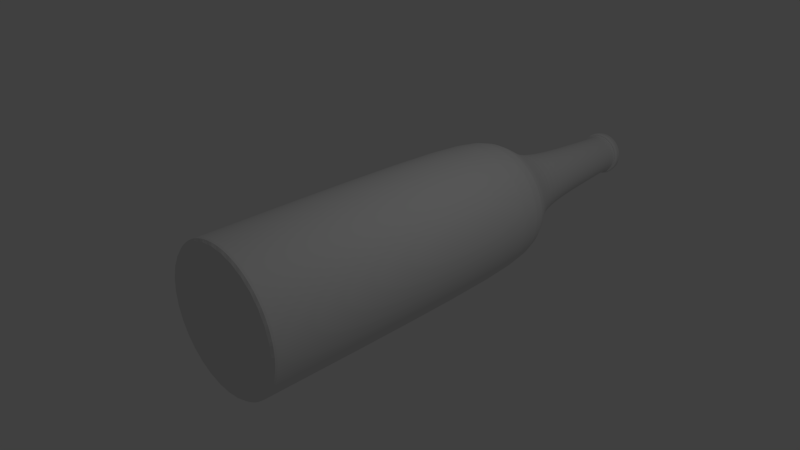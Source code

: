 # Source: bier.blend  (saved by Blender 2.68.0; exported with 4.5.12 LTS)
import bpy
from mathutils import Matrix  # noqa: F401  (used for matrix-valued properties, if any)

bpy.ops.wm.read_factory_settings(use_empty=True)
scene = bpy.context.scene
scene.name = 'Scene'

# ---- collections
col_collection_1 = bpy.data.collections.new('Collection 1'); scene.collection.children.link(col_collection_1)

# ---- world
world_world = bpy.data.worlds.new('World'); scene.world = world_world
world_world.color = (0.05088, 0.05088, 0.05088)
world_world.use_sun_shadow = False
world_world.sun_shadow_jitter_overblur = 0.0
world_world.cycles.sampling_method = 'MANUAL'
world_world.cycles.sample_map_resolution = 256

# ---- cameras
cam_camera = bpy.data.cameras.new('Camera')
cam_camera.clip_end = 100.0
cam_camera.lens = 35.0
cam_camera.sensor_width = 32.0
cam_camera.sensor_height = 18.0
cam_camera.ortho_scale = 7.314
cam_camera.dof.focus_distance = 0.0
cam_camera.dof.aperture_fstop = 128.0

# ---- lights
light_lamp = bpy.data.lights.new('Lamp', 'POINT')
light_lamp.transmission_factor = 0.0
light_lamp.cutoff_distance = 30.0
light_lamp.energy = 100.0
light_lamp.shadow_buffer_clip_start = 1.001
light_lamp.shadow_soft_size = 0.1
light_lamp.shadow_maximum_resolution = 0.006
light_lamp.use_absolute_resolution = True
light_lamp.cycles.use_multiple_importance_sampling = False

# ---- meshes
me_cylinder = bpy.data.meshes.new('Cylinder')
me_cylinder.from_pydata([(0.0, 1.0, -0.467), (6.234e-08, 0.3172, 0.9904), (0.1951, 0.9808, -0.467), (0.06188, 0.3111, 0.9904), (0.3827, 0.9239, -0.467), (0.1214, 0.293, 0.9904), (0.5556, 0.8315, -0.467), (0.1762, 0.2637, 0.9904), (0.7071, 0.7071, -0.467), (0.2243, 0.2243, 0.9904), (0.8315, 0.5556, -0.467), (0.2637, 0.1762, 0.9904), (0.9239, 0.3827, -0.467), (0.293, 0.1214, 0.9904), (0.9808, 0.1951, -0.467), (0.3111, 0.06188, 0.9904), (1.0, 7.55e-08, -0.467), (0.3172, 2.722e-07, 0.9904), (0.9808, -0.1951, -0.467), (0.3111, -0.06188, 0.9904), (0.9239, -0.3827, -0.467), (0.293, -0.1214, 0.9904), (0.8315, -0.5556, -0.467), (0.2637, -0.1762, 0.9904), (0.7071, -0.7071, -0.467), (0.2243, -0.2243, 0.9904), (0.5556, -0.8315, -0.467), (0.1762, -0.2637, 0.9904), (0.3827, -0.9239, -0.467), (0.1214, -0.293, 0.9904), (0.1951, -0.9808, -0.467), (0.06188, -0.3111, 0.9904), (-3.258e-07, -1.0, -0.467), (-4.101e-08, -0.3172, 0.9904), (-0.1951, -0.9808, -0.467), (-0.06188, -0.3111, 0.9904), (-0.3827, -0.9239, -0.467), (-0.1214, -0.293, 0.9904), (-0.5556, -0.8315, -0.467), (-0.1762, -0.2637, 0.9904), (-0.7071, -0.7071, -0.467), (-0.2243, -0.2243, 0.9904), (-0.8315, -0.5556, -0.467), (-0.2637, -0.1762, 0.9904), (-0.9239, -0.3827, -0.467), (-0.293, -0.1214, 0.9904), (-0.9808, -0.1951, -0.467), (-0.3111, -0.06188, 0.9904), (-1.0, 9.656e-07, -0.467), (-0.3172, 5.545e-07, 0.9904), (-0.9808, 0.1951, -0.467), (-0.3111, 0.06188, 0.9904), (-0.9239, 0.3827, -0.467), (-0.293, 0.1214, 0.9904), (-0.8315, 0.5556, -0.467), (-0.2637, 0.1762, 0.9904), (-0.7071, 0.7071, -0.467), (-0.2243, 0.2243, 0.9904), (-0.5556, 0.8315, -0.467), (-0.1762, 0.2637, 0.9904), (-0.3827, 0.9239, -0.467), (-0.1214, 0.293, 0.9904), (-0.1951, 0.9808, -0.467), (-0.06188, 0.3111, 0.9904), (5.369e-08, 0.4719, 0.5767), (0.09207, 0.4628, 0.5767), (0.1806, 0.436, 0.5767), (0.2622, 0.3924, 0.5767), (0.3337, 0.3337, 0.5767), (0.3924, 0.2622, 0.5767), (0.436, 0.1806, 0.5767), (0.4628, 0.09207, 0.5767), (0.4719, 2.114e-07, 0.5767), (0.4628, -0.09207, 0.5767), (0.436, -0.1806, 0.5767), (0.3924, -0.2622, 0.5767), (0.3337, -0.3337, 0.5767), (0.2622, -0.3924, 0.5767), (0.1806, -0.436, 0.5767), (0.09207, -0.4628, 0.5767), (-1.001e-07, -0.4719, 0.5767), (-0.09207, -0.4628, 0.5767), (-0.1806, -0.436, 0.5767), (-0.2622, -0.3924, 0.5767), (-0.3337, -0.3337, 0.5767), (-0.3924, -0.2622, 0.5767), (-0.436, -0.1806, 0.5767), (-0.4628, -0.09206, 0.5767), (-0.4719, 6.314e-07, 0.5767), (-0.4628, 0.09207, 0.5767), (-0.436, 0.1806, 0.5767), (-0.3924, 0.2622, 0.5767), (-0.3337, 0.3337, 0.5767), (-0.2622, 0.3924, 0.5767), (-0.1806, 0.436, 0.5767), (-0.09206, 0.4628, 0.5767), (5.795e-08, 0.3258, 0.8358), (0.06356, 0.3195, 0.8358), (0.1247, 0.301, 0.8358), (0.181, 0.2709, 0.8358), (0.2304, 0.2304, 0.8358), (0.2709, 0.181, 0.8358), (0.301, 0.1247, 0.8358), (0.3195, 0.06356, 0.8358), (0.3258, 2.607e-07, 0.8358), (0.3195, -0.06356, 0.8358), (0.301, -0.1247, 0.8358), (0.2709, -0.181, 0.8358), (0.2304, -0.2304, 0.8358), (0.181, -0.2709, 0.8358), (0.1247, -0.301, 0.8358), (0.06356, -0.3195, 0.8358), (-4.821e-08, -0.3258, 0.8358), (-0.06356, -0.3195, 0.8358), (-0.1247, -0.301, 0.8358), (-0.181, -0.2709, 0.8358), (-0.2304, -0.2304, 0.8358), (-0.2709, -0.181, 0.8358), (-0.301, -0.1247, 0.8358), (-0.3195, -0.06356, 0.8358), (-0.3258, 5.507e-07, 0.8358), (-0.3195, 0.06356, 0.8358), (-0.301, 0.1247, 0.8358), (-0.2709, 0.181, 0.8358), (-0.2304, 0.2304, 0.8358), (-0.181, 0.2709, 0.8358), (-0.1247, 0.301, 0.8358), (-0.06356, 0.3195, 0.8358), (5.875e-08, 0.3649, 0.7218), (0.0712, 0.3579, 0.7218), (0.1397, 0.3372, 0.7218), (0.2027, 0.3034, 0.7218), (0.258, 0.258, 0.7218), (0.3034, 0.2027, 0.7218), (0.3372, 0.1397, 0.7218), (0.3579, 0.0712, 0.7218), (0.3649, 2.4e-07, 0.7218), (0.3579, -0.07119, 0.7218), (0.3372, -0.1397, 0.7218), (0.3034, -0.2027, 0.7218), (0.258, -0.258, 0.7218), (0.2027, -0.3034, 0.7218), (0.1397, -0.3372, 0.7218), (0.07119, -0.3579, 0.7218), (-6.016e-08, -0.3649, 0.7218), (-0.0712, -0.3579, 0.7218), (-0.1397, -0.3372, 0.7218), (-0.2027, -0.3034, 0.7218), (-0.258, -0.258, 0.7218), (-0.3034, -0.2027, 0.7218), (-0.3372, -0.1397, 0.7218), (-0.3579, -0.07119, 0.7218), (-0.3649, 5.649e-07, 0.7218), (-0.3579, 0.0712, 0.7218), (-0.3372, 0.1397, 0.7218), (-0.3034, 0.2027, 0.7218), (-0.258, 0.258, 0.7218), (-0.2027, 0.3034, 0.7218), (-0.1397, 0.3372, 0.7218), (-0.07119, 0.3579, 0.7218), (6.079e-08, 0.3425, 0.9666), (0.06681, 0.3359, 0.9666), (0.1311, 0.3164, 0.9666), (0.1903, 0.2847, 0.9666), (0.2421, 0.2421, 0.9666), (0.2847, 0.1903, 0.9666), (0.3164, 0.1311, 0.9666), (0.3359, 0.06681, 0.9666), (0.3425, 2.646e-07, 0.9666), (0.3359, -0.06681, 0.9666), (0.3164, -0.131, 0.9666), (0.2847, -0.1903, 0.9666), (0.2421, -0.2421, 0.9666), (0.1903, -0.2847, 0.9666), (0.1311, -0.3164, 0.9666), (0.06681, -0.3359, 0.9666), (-5.079e-08, -0.3425, 0.9666), (-0.06681, -0.3359, 0.9666), (-0.1311, -0.3164, 0.9666), (-0.1903, -0.2847, 0.9666), (-0.2421, -0.2421, 0.9666), (-0.2847, -0.1903, 0.9666), (-0.3164, -0.131, 0.9666), (-0.3359, -0.06681, 0.9666), (-0.3425, 5.694e-07, 0.9666), (-0.3359, 0.06681, 0.9666), (-0.3164, 0.1311, 0.9666), (-0.2847, 0.1903, 0.9666), (-0.2421, 0.2421, 0.9666), (-0.1903, 0.2847, 0.9666), (-0.131, 0.3164, 0.9666), (-0.06681, 0.3359, 0.9666), (0.1948, 0.9792, 0.41), (0.3821, 0.9224, 0.41), (0.5547, 0.8301, 0.41), (0.706, 0.706, 0.41), (0.8301, 0.5547, 0.41), (0.9224, 0.3821, 0.41), (0.9792, 0.1948, 0.41), (0.9984, 7.596e-08, 0.41), (0.9792, -0.1948, 0.41), (0.9224, -0.3821, 0.41), (0.8301, -0.5547, 0.41), (0.706, -0.706, 0.41), (0.5547, -0.8301, 0.41), (0.3821, -0.9224, 0.41), (0.1948, -0.9792, 0.41), (-3.252e-07, -0.9984, 0.41), (-0.1948, -0.9792, 0.41), (-0.3821, -0.9224, 0.41), (-0.5547, -0.8301, 0.41), (-0.706, -0.706, 0.41), (-0.8301, -0.5547, 0.41), (-0.9224, -0.3821, 0.41), (-0.9792, -0.1948, 0.41), (-0.9984, 9.646e-07, 0.41), (-0.9792, 0.1948, 0.41), (-0.9224, 0.3821, 0.41), (-0.8301, 0.5547, 0.41), (-0.706, 0.706, 0.41), (-0.5547, 0.8301, 0.41), (-0.3821, 0.9224, 0.41), (-0.1948, 0.9792, 0.41), (1.458e-10, 0.9984, 0.41), (6.452e-08, 0.2779, 0.9689), (0.05422, 0.2726, 0.9689), (0.1064, 0.2568, 0.9689), (0.1544, 0.2311, 0.9689), (0.1965, 0.1965, 0.9689), (0.2311, 0.1544, 0.9689), (0.2568, 0.1064, 0.9689), (0.2726, 0.05422, 0.9689), (0.2779, 2.8e-07, 0.9689), (0.2726, -0.05422, 0.9689), (0.2568, -0.1064, 0.9689), (0.2311, -0.1544, 0.9689), (0.1965, -0.1965, 0.9689), (0.1544, -0.2311, 0.9689), (0.1064, -0.2568, 0.9689), (0.05422, -0.2726, 0.9689), (-2.604e-08, -0.2779, 0.9689), (-0.05422, -0.2726, 0.9689), (-0.1064, -0.2568, 0.9689), (-0.1544, -0.2311, 0.9689), (-0.1965, -0.1965, 0.9689), (-0.2311, -0.1544, 0.9689), (-0.2568, -0.1064, 0.9689), (-0.2726, -0.05422, 0.9689), (-0.2779, 5.274e-07, 0.9689), (-0.2726, 0.05422, 0.9689), (-0.2568, 0.1064, 0.9689), (-0.2311, 0.1544, 0.9689), (-0.1965, 0.1965, 0.9689), (-0.1544, 0.2311, 0.9689), (-0.1064, 0.2568, 0.9689), (-0.05422, 0.2726, 0.9689), (0.1567, 0.7877, 0.49), (0.3073, 0.742, 0.49), (0.4462, 0.6678, 0.49), (0.5679, 0.5679, 0.49), (0.6678, 0.4462, 0.49), (0.742, 0.3073, 0.49), (0.7877, 0.1567, 0.49), (0.8031, 1.254e-07, 0.49), (0.7877, -0.1567, 0.49), (0.742, -0.3073, 0.49), (0.6678, -0.4462, 0.49), (0.5679, -0.5679, 0.49), (0.4462, -0.6678, 0.49), (0.3073, -0.742, 0.49), (0.1567, -0.7877, 0.49), (-2.381e-07, -0.8031, 0.49), (-0.1567, -0.7877, 0.49), (-0.3073, -0.742, 0.49), (-0.4462, -0.6678, 0.49), (-0.5679, -0.5679, 0.49), (-0.6678, -0.4462, 0.49), (-0.742, -0.3073, 0.49), (-0.7877, -0.1567, 0.49), (-0.8031, 8.403e-07, 0.49), (-0.7877, 0.1567, 0.49), (-0.742, 0.3073, 0.49), (-0.6678, 0.4462, 0.49), (-0.5679, 0.5679, 0.49), (-0.4462, 0.6678, 0.49), (-0.3073, 0.742, 0.49), (-0.1567, 0.7877, 0.49), (2.357e-08, 0.8031, 0.49), (0.1951, 0.9807, -0.4409), (0.3827, 0.9238, -0.4409), (0.5555, 0.8314, -0.4409), (0.7071, 0.7071, -0.4409), (0.8314, 0.5555, -0.4409), (0.9238, 0.3827, -0.4409), (0.9807, 0.1951, -0.4409), (1.0, 7.551e-08, -0.4409), (0.9807, -0.1951, -0.4409), (0.9238, -0.3827, -0.4409), (0.8314, -0.5555, -0.4409), (0.7071, -0.7071, -0.4409), (0.5555, -0.8314, -0.4409), (0.3827, -0.9238, -0.4409), (0.1951, -0.9807, -0.4409), (-3.258e-07, -1.0, -0.4409), (-0.1951, -0.9807, -0.4409), (-0.3827, -0.9238, -0.4409), (-0.5555, -0.8314, -0.4409), (-0.7071, -0.7071, -0.4409), (-0.8314, -0.5555, -0.4409), (-0.9238, -0.3827, -0.4409), (-0.9807, -0.1951, -0.4409), (-1.0, 9.656e-07, -0.4409), (-0.9807, 0.1951, -0.4409), (-0.9238, 0.3827, -0.4409), (-0.8314, 0.5555, -0.4409), (-0.7071, 0.7071, -0.4409), (-0.5555, 0.8314, -0.4409), (-0.3827, 0.9238, -0.4409), (-0.1951, 0.9807, -0.4409), (4.341e-12, 1.0, -0.4409), (6.241e-08, 0.3159, 0.9861), (0.06163, 0.3098, 0.9861), (0.1209, 0.2919, 0.9861), (0.1755, 0.2627, 0.9861), (0.2234, 0.2234, 0.9861), (0.2627, 0.1755, 0.9861), (0.2919, 0.1209, 0.9861), (0.3098, 0.06163, 0.9861), (0.3159, 2.724e-07, 0.9861), (0.3098, -0.06163, 0.9861), (0.2919, -0.1209, 0.9861), (0.2627, -0.1755, 0.9861), (0.2234, -0.2234, 0.9861), (0.1755, -0.2627, 0.9861), (0.1209, -0.2919, 0.9861), (0.06163, -0.3098, 0.9861), (-4.053e-08, -0.3159, 0.9861), (-0.06163, -0.3098, 0.9861), (-0.1209, -0.2919, 0.9861), (-0.1755, -0.2627, 0.9861), (-0.2234, -0.2234, 0.9861), (-0.2627, -0.1755, 0.9861), (-0.2919, -0.1209, 0.9861), (-0.3098, -0.06163, 0.9861), (-0.3159, 5.536e-07, 0.9861), (-0.3098, 0.06163, 0.9861), (-0.2919, 0.1209, 0.9861), (-0.2627, 0.1755, 0.9861), (-0.2234, 0.2234, 0.9861), (-0.1755, 0.2627, 0.9861), (-0.1209, 0.2919, 0.9861), (-0.06163, 0.3098, 0.9861), (6.306e-08, 0.3034, 0.9625), (0.05918, 0.2975, 0.9625), (0.1161, 0.2803, 0.9625), (0.1685, 0.2522, 0.9625), (0.2145, 0.2145, 0.9625), (0.2522, 0.1685, 0.9625), (0.2803, 0.1161, 0.9625), (0.2975, 0.05918, 0.9625), (0.3034, 2.742e-07, 0.9625), (0.2975, -0.05918, 0.9625), (0.2803, -0.1161, 0.9625), (0.2522, -0.1685, 0.9625), (0.2145, -0.2145, 0.9625), (0.1685, -0.2522, 0.9625), (0.1161, -0.2803, 0.9625), (0.05918, -0.2975, 0.9625), (-3.579e-08, -0.3034, 0.9625), (-0.05918, -0.2975, 0.9625), (-0.1161, -0.2803, 0.9625), (-0.1685, -0.2522, 0.9625), (-0.2145, -0.2145, 0.9625), (-0.2522, -0.1685, 0.9625), (-0.2803, -0.1161, 0.9625), (-0.2975, -0.05918, 0.9625), (-0.3034, 5.442e-07, 0.9625), (-0.2975, 0.05918, 0.9625), (-0.2803, 0.1161, 0.9625), (-0.2522, 0.1685, 0.9625), (-0.2145, 0.2145, 0.9625), (-0.1685, 0.2522, 0.9625), (-0.1161, 0.2803, 0.9625), (-0.05918, 0.2975, 0.9625), (0.1951, 0.9807, -0.4185), (0.3826, 0.9238, -0.4185), (0.5555, 0.8314, -0.4185), (0.707, 0.707, -0.4185), (0.8314, 0.5555, -0.4185), (0.9238, 0.3826, -0.4185), (0.9807, 0.1951, -0.4185), (0.9999, 7.552e-08, -0.4185), (0.9807, -0.1951, -0.4185), (0.9238, -0.3826, -0.4185), (0.8314, -0.5555, -0.4185), (0.707, -0.707, -0.4185), (0.5555, -0.8314, -0.4185), (0.3826, -0.9238, -0.4185), (0.1951, -0.9807, -0.4185), (-3.258e-07, -0.9999, -0.4185), (-0.1951, -0.9807, -0.4185), (-0.3826, -0.9238, -0.4185), (-0.5555, -0.8314, -0.4185), (-0.707, -0.707, -0.4185), (-0.8314, -0.5555, -0.4185), (-0.9238, -0.3826, -0.4185), (-0.9807, -0.1951, -0.4185), (-0.9999, 9.655e-07, -0.4185), (-0.9807, 0.1951, -0.4185), (-0.9238, 0.3827, -0.4185), (-0.8314, 0.5555, -0.4185), (-0.707, 0.707, -0.4185), (-0.5555, 0.8314, -0.4185), (-0.3826, 0.9238, -0.4185), (-0.1951, 0.9807, -0.4185), (8.066e-12, 0.9999, -0.4185)], [], [(320, 1, 3, 321), (321, 3, 5, 322), (322, 5, 7, 323), (323, 7, 9, 324), (324, 9, 11, 325), (325, 11, 13, 326), (326, 13, 15, 327), (327, 15, 17, 328), (328, 17, 19, 329), (329, 19, 21, 330), (330, 21, 23, 331), (331, 23, 25, 332), (332, 25, 27, 333), (333, 27, 29, 334), (334, 29, 31, 335), (335, 31, 33, 336), (336, 33, 35, 337), (337, 35, 37, 338), (338, 37, 39, 339), (339, 39, 41, 340), (340, 41, 43, 341), (341, 43, 45, 342), (342, 45, 47, 343), (343, 47, 49, 344), (344, 49, 51, 345), (345, 51, 53, 346), (346, 53, 55, 347), (347, 55, 57, 348), (348, 57, 59, 349), (349, 59, 61, 350), (3, 1, 63, 61, 59, 57, 55, 53, 51, 49, 47, 45, 43, 41, 39, 37, 35, 33, 31, 29, 27, 25, 23, 21, 19, 17, 15, 13, 11, 9, 7, 5), (351, 63, 1, 320), (350, 61, 63, 351), (0, 2, 4, 6, 8, 10, 12, 14, 16, 18, 20, 22, 24, 26, 28, 30, 32, 34, 36, 38, 40, 42, 44, 46, 48, 50, 52, 54, 56, 58, 60, 62), (287, 64, 65, 256), (256, 65, 66, 257), (257, 66, 67, 258), (258, 67, 68, 259), (259, 68, 69, 260), (260, 69, 70, 261), (261, 70, 71, 262), (262, 71, 72, 263), (263, 72, 73, 264), (264, 73, 74, 265), (265, 74, 75, 266), (266, 75, 76, 267), (267, 76, 77, 268), (268, 77, 78, 269), (269, 78, 79, 270), (270, 79, 80, 271), (271, 80, 81, 272), (272, 81, 82, 273), (273, 82, 83, 274), (274, 83, 84, 275), (275, 84, 85, 276), (276, 85, 86, 277), (277, 86, 87, 278), (278, 87, 88, 279), (279, 88, 89, 280), (280, 89, 90, 281), (281, 90, 91, 282), (282, 91, 92, 283), (283, 92, 93, 284), (284, 93, 94, 285), (286, 95, 64, 287), (285, 94, 95, 286), (128, 96, 97, 129), (129, 97, 98, 130), (130, 98, 99, 131), (131, 99, 100, 132), (132, 100, 101, 133), (133, 101, 102, 134), (134, 102, 103, 135), (135, 103, 104, 136), (136, 104, 105, 137), (137, 105, 106, 138), (138, 106, 107, 139), (139, 107, 108, 140), (140, 108, 109, 141), (141, 109, 110, 142), (142, 110, 111, 143), (143, 111, 112, 144), (144, 112, 113, 145), (145, 113, 114, 146), (146, 114, 115, 147), (147, 115, 116, 148), (148, 116, 117, 149), (149, 117, 118, 150), (150, 118, 119, 151), (151, 119, 120, 152), (152, 120, 121, 153), (153, 121, 122, 154), (154, 122, 123, 155), (155, 123, 124, 156), (156, 124, 125, 157), (157, 125, 126, 158), (159, 127, 96, 128), (158, 126, 127, 159), (64, 128, 129, 65), (65, 129, 130, 66), (66, 130, 131, 67), (67, 131, 132, 68), (68, 132, 133, 69), (69, 133, 134, 70), (70, 134, 135, 71), (71, 135, 136, 72), (72, 136, 137, 73), (73, 137, 138, 74), (74, 138, 139, 75), (75, 139, 140, 76), (76, 140, 141, 77), (77, 141, 142, 78), (78, 142, 143, 79), (79, 143, 144, 80), (80, 144, 145, 81), (81, 145, 146, 82), (82, 146, 147, 83), (83, 147, 148, 84), (84, 148, 149, 85), (85, 149, 150, 86), (86, 150, 151, 87), (87, 151, 152, 88), (88, 152, 153, 89), (89, 153, 154, 90), (90, 154, 155, 91), (91, 155, 156, 92), (92, 156, 157, 93), (93, 157, 158, 94), (95, 159, 128, 64), (94, 158, 159, 95), (352, 160, 161, 353), (353, 161, 162, 354), (354, 162, 163, 355), (355, 163, 164, 356), (356, 164, 165, 357), (357, 165, 166, 358), (358, 166, 167, 359), (359, 167, 168, 360), (360, 168, 169, 361), (361, 169, 170, 362), (362, 170, 171, 363), (363, 171, 172, 364), (364, 172, 173, 365), (365, 173, 174, 366), (366, 174, 175, 367), (367, 175, 176, 368), (368, 176, 177, 369), (369, 177, 178, 370), (370, 178, 179, 371), (371, 179, 180, 372), (372, 180, 181, 373), (373, 181, 182, 374), (374, 182, 183, 375), (375, 183, 184, 376), (376, 184, 185, 377), (377, 185, 186, 378), (378, 186, 187, 379), (379, 187, 188, 380), (380, 188, 189, 381), (381, 189, 190, 382), (383, 191, 160, 352), (382, 190, 191, 383), (415, 223, 192, 384), (384, 192, 193, 385), (385, 193, 194, 386), (386, 194, 195, 387), (387, 195, 196, 388), (388, 196, 197, 389), (389, 197, 198, 390), (390, 198, 199, 391), (391, 199, 200, 392), (392, 200, 201, 393), (393, 201, 202, 394), (394, 202, 203, 395), (395, 203, 204, 396), (396, 204, 205, 397), (397, 205, 206, 398), (398, 206, 207, 399), (399, 207, 208, 400), (400, 208, 209, 401), (401, 209, 210, 402), (402, 210, 211, 403), (403, 211, 212, 404), (404, 212, 213, 405), (405, 213, 214, 406), (406, 214, 215, 407), (407, 215, 216, 408), (408, 216, 217, 409), (409, 217, 218, 410), (410, 218, 219, 411), (411, 219, 220, 412), (412, 220, 221, 413), (414, 222, 223, 415), (413, 221, 222, 414), (96, 224, 225, 97), (97, 225, 226, 98), (98, 226, 227, 99), (99, 227, 228, 100), (100, 228, 229, 101), (101, 229, 230, 102), (102, 230, 231, 103), (103, 231, 232, 104), (104, 232, 233, 105), (105, 233, 234, 106), (106, 234, 235, 107), (107, 235, 236, 108), (108, 236, 237, 109), (109, 237, 238, 110), (110, 238, 239, 111), (111, 239, 240, 112), (112, 240, 241, 113), (113, 241, 242, 114), (114, 242, 243, 115), (115, 243, 244, 116), (116, 244, 245, 117), (117, 245, 246, 118), (118, 246, 247, 119), (119, 247, 248, 120), (120, 248, 249, 121), (121, 249, 250, 122), (122, 250, 251, 123), (123, 251, 252, 124), (124, 252, 253, 125), (125, 253, 254, 126), (127, 255, 224, 96), (126, 254, 255, 127), (223, 287, 256, 192), (192, 256, 257, 193), (193, 257, 258, 194), (194, 258, 259, 195), (195, 259, 260, 196), (196, 260, 261, 197), (197, 261, 262, 198), (198, 262, 263, 199), (199, 263, 264, 200), (200, 264, 265, 201), (201, 265, 266, 202), (202, 266, 267, 203), (203, 267, 268, 204), (204, 268, 269, 205), (205, 269, 270, 206), (206, 270, 271, 207), (207, 271, 272, 208), (208, 272, 273, 209), (209, 273, 274, 210), (210, 274, 275, 211), (211, 275, 276, 212), (212, 276, 277, 213), (213, 277, 278, 214), (214, 278, 279, 215), (215, 279, 280, 216), (216, 280, 281, 217), (217, 281, 282, 218), (218, 282, 283, 219), (219, 283, 284, 220), (220, 284, 285, 221), (222, 286, 287, 223), (221, 285, 286, 222), (0, 319, 288, 2), (2, 288, 289, 4), (4, 289, 290, 6), (6, 290, 291, 8), (8, 291, 292, 10), (10, 292, 293, 12), (12, 293, 294, 14), (14, 294, 295, 16), (16, 295, 296, 18), (18, 296, 297, 20), (20, 297, 298, 22), (22, 298, 299, 24), (24, 299, 300, 26), (26, 300, 301, 28), (28, 301, 302, 30), (30, 302, 303, 32), (32, 303, 304, 34), (34, 304, 305, 36), (36, 305, 306, 38), (38, 306, 307, 40), (40, 307, 308, 42), (42, 308, 309, 44), (44, 309, 310, 46), (46, 310, 311, 48), (48, 311, 312, 50), (50, 312, 313, 52), (52, 313, 314, 54), (54, 314, 315, 56), (56, 315, 316, 58), (58, 316, 317, 60), (62, 318, 319, 0), (60, 317, 318, 62), (160, 320, 321, 161), (161, 321, 322, 162), (162, 322, 323, 163), (163, 323, 324, 164), (164, 324, 325, 165), (165, 325, 326, 166), (166, 326, 327, 167), (167, 327, 328, 168), (168, 328, 329, 169), (169, 329, 330, 170), (170, 330, 331, 171), (171, 331, 332, 172), (172, 332, 333, 173), (173, 333, 334, 174), (174, 334, 335, 175), (175, 335, 336, 176), (176, 336, 337, 177), (177, 337, 338, 178), (178, 338, 339, 179), (179, 339, 340, 180), (180, 340, 341, 181), (181, 341, 342, 182), (182, 342, 343, 183), (183, 343, 344, 184), (184, 344, 345, 185), (185, 345, 346, 186), (186, 346, 347, 187), (187, 347, 348, 188), (188, 348, 349, 189), (189, 349, 350, 190), (191, 351, 320, 160), (190, 350, 351, 191), (224, 352, 353, 225), (225, 353, 354, 226), (226, 354, 355, 227), (227, 355, 356, 228), (228, 356, 357, 229), (229, 357, 358, 230), (230, 358, 359, 231), (231, 359, 360, 232), (232, 360, 361, 233), (233, 361, 362, 234), (234, 362, 363, 235), (235, 363, 364, 236), (236, 364, 365, 237), (237, 365, 366, 238), (238, 366, 367, 239), (239, 367, 368, 240), (240, 368, 369, 241), (241, 369, 370, 242), (242, 370, 371, 243), (243, 371, 372, 244), (244, 372, 373, 245), (245, 373, 374, 246), (246, 374, 375, 247), (247, 375, 376, 248), (248, 376, 377, 249), (249, 377, 378, 250), (250, 378, 379, 251), (251, 379, 380, 252), (252, 380, 381, 253), (253, 381, 382, 254), (255, 383, 352, 224), (254, 382, 383, 255), (319, 415, 384, 288), (288, 384, 385, 289), (289, 385, 386, 290), (290, 386, 387, 291), (291, 387, 388, 292), (292, 388, 389, 293), (293, 389, 390, 294), (294, 390, 391, 295), (295, 391, 392, 296), (296, 392, 393, 297), (297, 393, 394, 298), (298, 394, 395, 299), (299, 395, 396, 300), (300, 396, 397, 301), (301, 397, 398, 302), (302, 398, 399, 303), (303, 399, 400, 304), (304, 400, 401, 305), (305, 401, 402, 306), (306, 402, 403, 307), (307, 403, 404, 308), (308, 404, 405, 309), (309, 405, 406, 310), (310, 406, 407, 311), (311, 407, 408, 312), (312, 408, 409, 313), (313, 409, 410, 314), (314, 410, 411, 315), (315, 411, 412, 316), (316, 412, 413, 317), (318, 414, 415, 319), (317, 413, 414, 318)])
me_cylinder.use_remesh_preserve_volume = False
me_cylinder.use_remesh_preserve_attributes = False
me_cylinder.use_mirror_vertex_groups = False
me_cylinder.update()

# ---- objects
ob_cylinder = bpy.data.objects.new('Cylinder', me_cylinder)
ob_lamp = bpy.data.objects.new('Lamp', light_lamp)
ob_camera = bpy.data.objects.new('Camera', cam_camera)

# ---- transforms, parenting, visibility, modifiers, constraints
ob_cylinder.location = (0.0, 0.0, 0.0)
ob_cylinder.rotation_euler = (-1.571, 0.0, 0.0)
ob_cylinder.scale = (1.0, 1.0, 5.097)
ob_cylinder.lineart.crease_threshold = 0.0
_m = ob_cylinder.modifiers.new('Subsurf', 'SUBSURF')
_m.uv_smooth = 'PRESERVE_CORNERS'
_m.quality = 2
_m.levels = 2
_m.show_only_control_edges = False
ob_lamp.location = (4.076, 1.005, 5.904)
ob_lamp.rotation_euler = (0.6503, 0.05522, 1.866)
ob_lamp.lock_rotations_4d = False
ob_lamp.empty_display_type = 'ARROWS'
ob_lamp.color = (0.0, 0.0, 0.0, 0.0)
ob_lamp.lineart.crease_threshold = 0.0
ob_camera.location = (7.481, -6.508, 5.344)
ob_camera.rotation_euler = (1.109, 0.01082, 0.8149)
ob_camera.lock_rotations_4d = False
ob_camera.empty_display_type = 'ARROWS'
ob_camera.color = (0.0, 0.0, 0.0, 0.0)
ob_camera.display_type = 'WIRE'
ob_camera.lineart.crease_threshold = 0.0

# ---- collection membership
col_collection_1.objects.link(ob_cylinder)
col_collection_1.objects.link(ob_lamp)
col_collection_1.objects.link(ob_camera)

# ---- scene / render settings (as saved in the file)
scene.camera = ob_camera
scene.frame_start = 1; scene.frame_end = 250; scene.frame_set(1)
scene.render.engine = 'BLENDER_EEVEE_NEXT'
scene.render.image_settings.color_mode = 'RGB'
scene.render.image_settings.compression = 90
scene.render.resolution_percentage = 50
scene.render.dither_intensity = 0.0
scene.cycles.use_denoising = False
scene.cycles.samples = 10
scene.cycles.sampling_pattern = 'TABULATED_SOBOL'
scene.cycles.light_sampling_threshold = 0.0
scene.cycles.use_adaptive_sampling = False
scene.cycles.use_light_tree = False
scene.cycles.blur_glossy = 0.0
scene.cycles.volume_bounces = 1
scene.cycles.pixel_filter_type = 'GAUSSIAN'
scene.cycles.sample_clamp_indirect = 0.0
scene.view_settings.view_transform = 'Standard'
bpy.context.view_layer.update()
